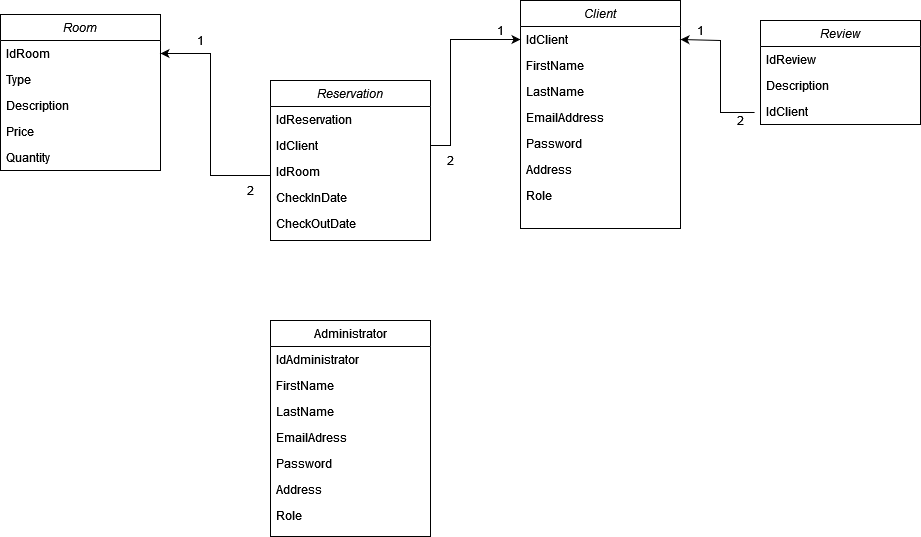

The diagram above was exported from draw.io. Its source (the exported page's mxGraphModel, read from the mxfile embedded in the PNG):
<mxGraphModel dx="1877" dy="530" grid="1" gridSize="10" guides="1" tooltips="1" connect="1" arrows="1" fold="1" page="1" pageScale="1" pageWidth="827" pageHeight="1169" math="0" shadow="0">
  <root>
    <mxCell id="WIyWlLk6GJQsqaUBKTNV-0" />
    <mxCell id="WIyWlLk6GJQsqaUBKTNV-1" parent="WIyWlLk6GJQsqaUBKTNV-0" />
    <mxCell id="zkfFHV4jXpPFQw0GAbJ--0" value="Client" style="swimlane;fontStyle=2;align=center;verticalAlign=top;childLayout=stackLayout;horizontal=1;startSize=26;horizontalStack=0;resizeParent=1;resizeLast=0;collapsible=1;marginBottom=0;rounded=0;shadow=0;strokeWidth=1;" parent="WIyWlLk6GJQsqaUBKTNV-1" vertex="1">
      <mxGeometry x="390" y="120" width="160" height="228" as="geometry">
        <mxRectangle x="230" y="140" width="160" height="26" as="alternateBounds" />
      </mxGeometry>
    </mxCell>
    <mxCell id="zkfFHV4jXpPFQw0GAbJ--1" value="IdClient" style="text;align=left;verticalAlign=top;spacingLeft=4;spacingRight=4;overflow=hidden;rotatable=0;points=[[0,0.5],[1,0.5]];portConstraint=eastwest;" parent="zkfFHV4jXpPFQw0GAbJ--0" vertex="1">
      <mxGeometry y="26" width="160" height="26" as="geometry" />
    </mxCell>
    <mxCell id="mxlbJgVFDC-24E2oB-yO-15" value="FirstName" style="text;align=left;verticalAlign=top;spacingLeft=4;spacingRight=4;overflow=hidden;rotatable=0;points=[[0,0.5],[1,0.5]];portConstraint=eastwest;" vertex="1" parent="zkfFHV4jXpPFQw0GAbJ--0">
      <mxGeometry y="52" width="160" height="26" as="geometry" />
    </mxCell>
    <mxCell id="zkfFHV4jXpPFQw0GAbJ--2" value="LastName" style="text;align=left;verticalAlign=top;spacingLeft=4;spacingRight=4;overflow=hidden;rotatable=0;points=[[0,0.5],[1,0.5]];portConstraint=eastwest;rounded=0;shadow=0;html=0;" parent="zkfFHV4jXpPFQw0GAbJ--0" vertex="1">
      <mxGeometry y="78" width="160" height="26" as="geometry" />
    </mxCell>
    <mxCell id="zkfFHV4jXpPFQw0GAbJ--5" value="EmailAddress" style="text;align=left;verticalAlign=top;spacingLeft=4;spacingRight=4;overflow=hidden;rotatable=0;points=[[0,0.5],[1,0.5]];portConstraint=eastwest;" parent="zkfFHV4jXpPFQw0GAbJ--0" vertex="1">
      <mxGeometry y="104" width="160" height="26" as="geometry" />
    </mxCell>
    <mxCell id="mxlbJgVFDC-24E2oB-yO-17" value="Password" style="text;align=left;verticalAlign=top;spacingLeft=4;spacingRight=4;overflow=hidden;rotatable=0;points=[[0,0.5],[1,0.5]];portConstraint=eastwest;" vertex="1" parent="zkfFHV4jXpPFQw0GAbJ--0">
      <mxGeometry y="130" width="160" height="26" as="geometry" />
    </mxCell>
    <mxCell id="mxlbJgVFDC-24E2oB-yO-18" value="Address" style="text;align=left;verticalAlign=top;spacingLeft=4;spacingRight=4;overflow=hidden;rotatable=0;points=[[0,0.5],[1,0.5]];portConstraint=eastwest;" vertex="1" parent="zkfFHV4jXpPFQw0GAbJ--0">
      <mxGeometry y="156" width="160" height="26" as="geometry" />
    </mxCell>
    <mxCell id="mxlbJgVFDC-24E2oB-yO-28" value="Role" style="text;align=left;verticalAlign=top;spacingLeft=4;spacingRight=4;overflow=hidden;rotatable=0;points=[[0,0.5],[1,0.5]];portConstraint=eastwest;" vertex="1" parent="zkfFHV4jXpPFQw0GAbJ--0">
      <mxGeometry y="182" width="160" height="26" as="geometry" />
    </mxCell>
    <mxCell id="zkfFHV4jXpPFQw0GAbJ--17" value="Administrator" style="swimlane;fontStyle=0;align=center;verticalAlign=top;childLayout=stackLayout;horizontal=1;startSize=26;horizontalStack=0;resizeParent=1;resizeLast=0;collapsible=1;marginBottom=0;rounded=0;shadow=0;strokeWidth=1;" parent="WIyWlLk6GJQsqaUBKTNV-1" vertex="1">
      <mxGeometry x="140" y="440" width="160" height="216" as="geometry">
        <mxRectangle x="550" y="140" width="160" height="26" as="alternateBounds" />
      </mxGeometry>
    </mxCell>
    <mxCell id="zkfFHV4jXpPFQw0GAbJ--18" value="IdAdministrator" style="text;align=left;verticalAlign=top;spacingLeft=4;spacingRight=4;overflow=hidden;rotatable=0;points=[[0,0.5],[1,0.5]];portConstraint=eastwest;" parent="zkfFHV4jXpPFQw0GAbJ--17" vertex="1">
      <mxGeometry y="26" width="160" height="26" as="geometry" />
    </mxCell>
    <mxCell id="mxlbJgVFDC-24E2oB-yO-16" value="FirstName" style="text;align=left;verticalAlign=top;spacingLeft=4;spacingRight=4;overflow=hidden;rotatable=0;points=[[0,0.5],[1,0.5]];portConstraint=eastwest;" vertex="1" parent="zkfFHV4jXpPFQw0GAbJ--17">
      <mxGeometry y="52" width="160" height="26" as="geometry" />
    </mxCell>
    <mxCell id="zkfFHV4jXpPFQw0GAbJ--20" value="LastName" style="text;align=left;verticalAlign=top;spacingLeft=4;spacingRight=4;overflow=hidden;rotatable=0;points=[[0,0.5],[1,0.5]];portConstraint=eastwest;rounded=0;shadow=0;html=0;" parent="zkfFHV4jXpPFQw0GAbJ--17" vertex="1">
      <mxGeometry y="78" width="160" height="26" as="geometry" />
    </mxCell>
    <mxCell id="zkfFHV4jXpPFQw0GAbJ--21" value="EmailAdress" style="text;align=left;verticalAlign=top;spacingLeft=4;spacingRight=4;overflow=hidden;rotatable=0;points=[[0,0.5],[1,0.5]];portConstraint=eastwest;rounded=0;shadow=0;html=0;" parent="zkfFHV4jXpPFQw0GAbJ--17" vertex="1">
      <mxGeometry y="104" width="160" height="26" as="geometry" />
    </mxCell>
    <mxCell id="zkfFHV4jXpPFQw0GAbJ--22" value="Password" style="text;align=left;verticalAlign=top;spacingLeft=4;spacingRight=4;overflow=hidden;rotatable=0;points=[[0,0.5],[1,0.5]];portConstraint=eastwest;rounded=0;shadow=0;html=0;" parent="zkfFHV4jXpPFQw0GAbJ--17" vertex="1">
      <mxGeometry y="130" width="160" height="26" as="geometry" />
    </mxCell>
    <mxCell id="mxlbJgVFDC-24E2oB-yO-19" value="Address" style="text;align=left;verticalAlign=top;spacingLeft=4;spacingRight=4;overflow=hidden;rotatable=0;points=[[0,0.5],[1,0.5]];portConstraint=eastwest;rounded=0;shadow=0;html=0;" vertex="1" parent="zkfFHV4jXpPFQw0GAbJ--17">
      <mxGeometry y="156" width="160" height="26" as="geometry" />
    </mxCell>
    <mxCell id="mxlbJgVFDC-24E2oB-yO-29" value="Role" style="text;align=left;verticalAlign=top;spacingLeft=4;spacingRight=4;overflow=hidden;rotatable=0;points=[[0,0.5],[1,0.5]];portConstraint=eastwest;rounded=0;shadow=0;html=0;" vertex="1" parent="zkfFHV4jXpPFQw0GAbJ--17">
      <mxGeometry y="182" width="160" height="26" as="geometry" />
    </mxCell>
    <mxCell id="mxlbJgVFDC-24E2oB-yO-2" value="Review" style="swimlane;fontStyle=2;align=center;verticalAlign=top;childLayout=stackLayout;horizontal=1;startSize=26;horizontalStack=0;resizeParent=1;resizeLast=0;collapsible=1;marginBottom=0;rounded=0;shadow=0;strokeWidth=1;" vertex="1" parent="WIyWlLk6GJQsqaUBKTNV-1">
      <mxGeometry x="630" y="140" width="160" height="104" as="geometry">
        <mxRectangle x="230" y="140" width="160" height="26" as="alternateBounds" />
      </mxGeometry>
    </mxCell>
    <mxCell id="mxlbJgVFDC-24E2oB-yO-3" value="IdReview" style="text;align=left;verticalAlign=top;spacingLeft=4;spacingRight=4;overflow=hidden;rotatable=0;points=[[0,0.5],[1,0.5]];portConstraint=eastwest;" vertex="1" parent="mxlbJgVFDC-24E2oB-yO-2">
      <mxGeometry y="26" width="160" height="26" as="geometry" />
    </mxCell>
    <mxCell id="mxlbJgVFDC-24E2oB-yO-4" value="Description" style="text;align=left;verticalAlign=top;spacingLeft=4;spacingRight=4;overflow=hidden;rotatable=0;points=[[0,0.5],[1,0.5]];portConstraint=eastwest;rounded=0;shadow=0;html=0;" vertex="1" parent="mxlbJgVFDC-24E2oB-yO-2">
      <mxGeometry y="52" width="160" height="26" as="geometry" />
    </mxCell>
    <mxCell id="mxlbJgVFDC-24E2oB-yO-46" value="IdClient" style="text;align=left;verticalAlign=top;spacingLeft=4;spacingRight=4;overflow=hidden;rotatable=0;points=[[0,0.5],[1,0.5]];portConstraint=eastwest;rounded=0;shadow=0;html=0;" vertex="1" parent="mxlbJgVFDC-24E2oB-yO-2">
      <mxGeometry y="78" width="160" height="26" as="geometry" />
    </mxCell>
    <mxCell id="mxlbJgVFDC-24E2oB-yO-8" value="Room" style="swimlane;fontStyle=2;align=center;verticalAlign=top;childLayout=stackLayout;horizontal=1;startSize=26;horizontalStack=0;resizeParent=1;resizeLast=0;collapsible=1;marginBottom=0;rounded=0;shadow=0;strokeWidth=1;" vertex="1" parent="WIyWlLk6GJQsqaUBKTNV-1">
      <mxGeometry x="-130" y="134" width="160" height="156" as="geometry">
        <mxRectangle x="230" y="140" width="160" height="26" as="alternateBounds" />
      </mxGeometry>
    </mxCell>
    <mxCell id="mxlbJgVFDC-24E2oB-yO-9" value="IdRoom" style="text;align=left;verticalAlign=top;spacingLeft=4;spacingRight=4;overflow=hidden;rotatable=0;points=[[0,0.5],[1,0.5]];portConstraint=eastwest;" vertex="1" parent="mxlbJgVFDC-24E2oB-yO-8">
      <mxGeometry y="26" width="160" height="26" as="geometry" />
    </mxCell>
    <mxCell id="mxlbJgVFDC-24E2oB-yO-10" value="Type" style="text;align=left;verticalAlign=top;spacingLeft=4;spacingRight=4;overflow=hidden;rotatable=0;points=[[0,0.5],[1,0.5]];portConstraint=eastwest;rounded=0;shadow=0;html=0;" vertex="1" parent="mxlbJgVFDC-24E2oB-yO-8">
      <mxGeometry y="52" width="160" height="26" as="geometry" />
    </mxCell>
    <mxCell id="mxlbJgVFDC-24E2oB-yO-11" value="Description" style="text;align=left;verticalAlign=top;spacingLeft=4;spacingRight=4;overflow=hidden;rotatable=0;points=[[0,0.5],[1,0.5]];portConstraint=eastwest;rounded=0;shadow=0;html=0;" vertex="1" parent="mxlbJgVFDC-24E2oB-yO-8">
      <mxGeometry y="78" width="160" height="26" as="geometry" />
    </mxCell>
    <mxCell id="mxlbJgVFDC-24E2oB-yO-70" value="Price" style="text;align=left;verticalAlign=top;spacingLeft=4;spacingRight=4;overflow=hidden;rotatable=0;points=[[0,0.5],[1,0.5]];portConstraint=eastwest;rounded=0;shadow=0;html=0;" vertex="1" parent="mxlbJgVFDC-24E2oB-yO-8">
      <mxGeometry y="104" width="160" height="26" as="geometry" />
    </mxCell>
    <mxCell id="mxlbJgVFDC-24E2oB-yO-71" value="Quantity" style="text;align=left;verticalAlign=top;spacingLeft=4;spacingRight=4;overflow=hidden;rotatable=0;points=[[0,0.5],[1,0.5]];portConstraint=eastwest;rounded=0;shadow=0;html=0;" vertex="1" parent="mxlbJgVFDC-24E2oB-yO-8">
      <mxGeometry y="130" width="160" height="26" as="geometry" />
    </mxCell>
    <mxCell id="mxlbJgVFDC-24E2oB-yO-20" value="Reservation" style="swimlane;fontStyle=2;align=center;verticalAlign=top;childLayout=stackLayout;horizontal=1;startSize=26;horizontalStack=0;resizeParent=1;resizeLast=0;collapsible=1;marginBottom=0;rounded=0;shadow=0;strokeWidth=1;" vertex="1" parent="WIyWlLk6GJQsqaUBKTNV-1">
      <mxGeometry x="140" y="200" width="160" height="160" as="geometry">
        <mxRectangle x="230" y="140" width="160" height="26" as="alternateBounds" />
      </mxGeometry>
    </mxCell>
    <mxCell id="mxlbJgVFDC-24E2oB-yO-21" value="IdReservation" style="text;align=left;verticalAlign=top;spacingLeft=4;spacingRight=4;overflow=hidden;rotatable=0;points=[[0,0.5],[1,0.5]];portConstraint=eastwest;" vertex="1" parent="mxlbJgVFDC-24E2oB-yO-20">
      <mxGeometry y="26" width="160" height="26" as="geometry" />
    </mxCell>
    <mxCell id="mxlbJgVFDC-24E2oB-yO-22" value="IdClient" style="text;align=left;verticalAlign=top;spacingLeft=4;spacingRight=4;overflow=hidden;rotatable=0;points=[[0,0.5],[1,0.5]];portConstraint=eastwest;" vertex="1" parent="mxlbJgVFDC-24E2oB-yO-20">
      <mxGeometry y="52" width="160" height="26" as="geometry" />
    </mxCell>
    <mxCell id="mxlbJgVFDC-24E2oB-yO-23" value="IdRoom" style="text;align=left;verticalAlign=top;spacingLeft=4;spacingRight=4;overflow=hidden;rotatable=0;points=[[0,0.5],[1,0.5]];portConstraint=eastwest;rounded=0;shadow=0;html=0;" vertex="1" parent="mxlbJgVFDC-24E2oB-yO-20">
      <mxGeometry y="78" width="160" height="26" as="geometry" />
    </mxCell>
    <mxCell id="mxlbJgVFDC-24E2oB-yO-26" value="CheckInDate" style="text;align=left;verticalAlign=top;spacingLeft=4;spacingRight=4;overflow=hidden;rotatable=0;points=[[0,0.5],[1,0.5]];portConstraint=eastwest;" vertex="1" parent="mxlbJgVFDC-24E2oB-yO-20">
      <mxGeometry y="104" width="160" height="26" as="geometry" />
    </mxCell>
    <mxCell id="mxlbJgVFDC-24E2oB-yO-49" value="CheckOutDate" style="text;align=left;verticalAlign=top;spacingLeft=4;spacingRight=4;overflow=hidden;rotatable=0;points=[[0,0.5],[1,0.5]];portConstraint=eastwest;" vertex="1" parent="mxlbJgVFDC-24E2oB-yO-20">
      <mxGeometry y="130" width="160" height="26" as="geometry" />
    </mxCell>
    <mxCell id="mxlbJgVFDC-24E2oB-yO-36" value="" style="endArrow=classic;html=1;rounded=0;entryX=0;entryY=0.5;entryDx=0;entryDy=0;exitX=1;exitY=0.5;exitDx=0;exitDy=0;" edge="1" parent="WIyWlLk6GJQsqaUBKTNV-1" source="mxlbJgVFDC-24E2oB-yO-22" target="zkfFHV4jXpPFQw0GAbJ--1">
      <mxGeometry width="50" height="50" relative="1" as="geometry">
        <mxPoint x="300" y="321" as="sourcePoint" />
        <mxPoint x="320" y="260" as="targetPoint" />
        <Array as="points">
          <mxPoint x="320" y="265" />
          <mxPoint x="320" y="159" />
        </Array>
      </mxGeometry>
    </mxCell>
    <mxCell id="mxlbJgVFDC-24E2oB-yO-37" value="" style="endArrow=classic;html=1;rounded=0;exitX=0;exitY=0.5;exitDx=0;exitDy=0;entryX=1;entryY=0.25;entryDx=0;entryDy=0;" edge="1" parent="WIyWlLk6GJQsqaUBKTNV-1" target="mxlbJgVFDC-24E2oB-yO-8">
      <mxGeometry width="50" height="50" relative="1" as="geometry">
        <mxPoint x="140" y="295" as="sourcePoint" />
        <mxPoint x="440" y="300" as="targetPoint" />
        <Array as="points">
          <mxPoint x="80" y="295" />
          <mxPoint x="80" y="173" />
        </Array>
      </mxGeometry>
    </mxCell>
    <mxCell id="mxlbJgVFDC-24E2oB-yO-38" value="2" style="text;html=1;strokeColor=none;fillColor=none;align=center;verticalAlign=middle;whiteSpace=wrap;rounded=0;" vertex="1" parent="WIyWlLk6GJQsqaUBKTNV-1">
      <mxGeometry x="100" y="300" width="40" height="20" as="geometry" />
    </mxCell>
    <mxCell id="mxlbJgVFDC-24E2oB-yO-41" value="2" style="text;html=1;strokeColor=none;fillColor=none;align=center;verticalAlign=middle;whiteSpace=wrap;rounded=0;" vertex="1" parent="WIyWlLk6GJQsqaUBKTNV-1">
      <mxGeometry x="300" y="270" width="40" height="20" as="geometry" />
    </mxCell>
    <mxCell id="mxlbJgVFDC-24E2oB-yO-42" value="1" style="text;html=1;strokeColor=none;fillColor=none;align=center;verticalAlign=middle;whiteSpace=wrap;rounded=0;" vertex="1" parent="WIyWlLk6GJQsqaUBKTNV-1">
      <mxGeometry x="50" y="150" width="40" height="20" as="geometry" />
    </mxCell>
    <mxCell id="mxlbJgVFDC-24E2oB-yO-43" value="1" style="text;html=1;strokeColor=none;fillColor=none;align=center;verticalAlign=middle;whiteSpace=wrap;rounded=0;" vertex="1" parent="WIyWlLk6GJQsqaUBKTNV-1">
      <mxGeometry x="350" y="140" width="40" height="20" as="geometry" />
    </mxCell>
    <mxCell id="mxlbJgVFDC-24E2oB-yO-45" value="" style="endArrow=classic;html=1;rounded=0;exitX=-0.037;exitY=0.538;exitDx=0;exitDy=0;exitPerimeter=0;entryX=1;entryY=0.5;entryDx=0;entryDy=0;" edge="1" parent="WIyWlLk6GJQsqaUBKTNV-1" target="zkfFHV4jXpPFQw0GAbJ--1">
      <mxGeometry width="50" height="50" relative="1" as="geometry">
        <mxPoint x="624.0799999999999" y="231.98800000000006" as="sourcePoint" />
        <mxPoint x="560" y="160" as="targetPoint" />
        <Array as="points">
          <mxPoint x="590" y="232" />
          <mxPoint x="590" y="160" />
        </Array>
      </mxGeometry>
    </mxCell>
    <mxCell id="mxlbJgVFDC-24E2oB-yO-59" value="2" style="text;html=1;strokeColor=none;fillColor=none;align=center;verticalAlign=middle;whiteSpace=wrap;rounded=0;" vertex="1" parent="WIyWlLk6GJQsqaUBKTNV-1">
      <mxGeometry x="590" y="230" width="40" height="20" as="geometry" />
    </mxCell>
    <mxCell id="mxlbJgVFDC-24E2oB-yO-60" value="1" style="text;html=1;strokeColor=none;fillColor=none;align=center;verticalAlign=middle;whiteSpace=wrap;rounded=0;" vertex="1" parent="WIyWlLk6GJQsqaUBKTNV-1">
      <mxGeometry x="490" y="140" width="160" height="20" as="geometry" />
    </mxCell>
  </root>
</mxGraphModel>